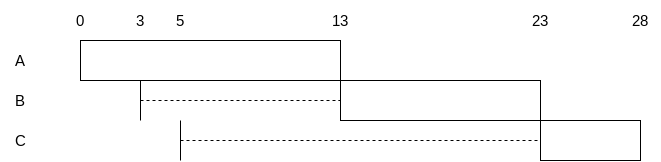

The diagram above was exported from draw.io. Its source (the exported page's mxGraphModel, read from the mxfile embedded in the PNG):
<mxGraphModel dx="977" dy="424" grid="1" gridSize="10" guides="1" tooltips="1" connect="1" arrows="1" fold="1" page="1" pageScale="1" pageWidth="1169" pageHeight="827" math="0" shadow="0">
  <root>
    <mxCell id="0" />
    <mxCell id="1" parent="0" />
    <mxCell id="4" value="C" style="text;html=1;strokeColor=none;fillColor=none;align=center;verticalAlign=middle;whiteSpace=wrap;rounded=0;fontSize=15;" parent="1" vertex="1">
      <mxGeometry x="360" y="360" width="40" height="40" as="geometry" />
    </mxCell>
    <mxCell id="5" value="A" style="text;html=1;strokeColor=none;fillColor=none;align=center;verticalAlign=middle;whiteSpace=wrap;rounded=0;fontSize=15;" parent="1" vertex="1">
      <mxGeometry x="360" y="280" width="40" height="40" as="geometry" />
    </mxCell>
    <mxCell id="6" value="B" style="text;html=1;strokeColor=none;fillColor=none;align=center;verticalAlign=middle;whiteSpace=wrap;rounded=0;fontSize=15;" parent="1" vertex="1">
      <mxGeometry x="360" y="320" width="40" height="40" as="geometry" />
    </mxCell>
    <mxCell id="7" value="" style="rounded=0;whiteSpace=wrap;html=1;fontSize=15;" parent="1" vertex="1">
      <mxGeometry x="440" y="280" width="260" height="40" as="geometry" />
    </mxCell>
    <mxCell id="8" value="" style="rounded=0;whiteSpace=wrap;html=1;fontSize=15;" parent="1" vertex="1">
      <mxGeometry x="700" y="320" width="200" height="40" as="geometry" />
    </mxCell>
    <mxCell id="9" value="" style="rounded=0;whiteSpace=wrap;html=1;fontSize=15;" parent="1" vertex="1">
      <mxGeometry x="900" y="360" width="100" height="40" as="geometry" />
    </mxCell>
    <mxCell id="11" value="0" style="text;html=1;strokeColor=none;fillColor=none;align=center;verticalAlign=middle;whiteSpace=wrap;rounded=0;fontSize=15;" parent="1" vertex="1">
      <mxGeometry x="420" y="240" width="40" height="40" as="geometry" />
    </mxCell>
    <mxCell id="12" value="13" style="text;html=1;strokeColor=none;fillColor=none;align=center;verticalAlign=middle;whiteSpace=wrap;rounded=0;fontSize=15;" parent="1" vertex="1">
      <mxGeometry x="680" y="240" width="40" height="40" as="geometry" />
    </mxCell>
    <mxCell id="13" value="23" style="text;html=1;strokeColor=none;fillColor=none;align=center;verticalAlign=middle;whiteSpace=wrap;rounded=0;fontSize=15;" parent="1" vertex="1">
      <mxGeometry x="880" y="240" width="40" height="40" as="geometry" />
    </mxCell>
    <mxCell id="14" value="28" style="text;html=1;strokeColor=none;fillColor=none;align=center;verticalAlign=middle;whiteSpace=wrap;rounded=0;fontSize=15;" parent="1" vertex="1">
      <mxGeometry x="980" y="240" width="40" height="40" as="geometry" />
    </mxCell>
    <mxCell id="15" value="" style="endArrow=none;dashed=1;html=1;entryX=0;entryY=0.5;entryDx=0;entryDy=0;fontSize=15;" parent="1" target="8" edge="1">
      <mxGeometry width="50" height="50" relative="1" as="geometry">
        <mxPoint x="500" y="340" as="sourcePoint" />
        <mxPoint x="620" y="320" as="targetPoint" />
      </mxGeometry>
    </mxCell>
    <mxCell id="16" value="" style="endArrow=none;html=1;fontSize=15;" parent="1" edge="1">
      <mxGeometry width="50" height="50" relative="1" as="geometry">
        <mxPoint x="500" y="320" as="sourcePoint" />
        <mxPoint x="500" y="360" as="targetPoint" />
      </mxGeometry>
    </mxCell>
    <mxCell id="17" value="" style="endArrow=none;dashed=1;html=1;entryX=0;entryY=0.5;entryDx=0;entryDy=0;fontSize=15;" parent="1" target="9" edge="1">
      <mxGeometry width="50" height="50" relative="1" as="geometry">
        <mxPoint x="540" y="380" as="sourcePoint" />
        <mxPoint x="739.9999999999998" y="380" as="targetPoint" />
      </mxGeometry>
    </mxCell>
    <mxCell id="18" value="" style="endArrow=none;html=1;fontSize=15;" parent="1" edge="1">
      <mxGeometry width="50" height="50" relative="1" as="geometry">
        <mxPoint x="540" y="360" as="sourcePoint" />
        <mxPoint x="540" y="400" as="targetPoint" />
      </mxGeometry>
    </mxCell>
    <mxCell id="19" value="3" style="text;html=1;strokeColor=none;fillColor=none;align=center;verticalAlign=middle;whiteSpace=wrap;rounded=0;fontSize=15;" parent="1" vertex="1">
      <mxGeometry x="480" y="240" width="40" height="40" as="geometry" />
    </mxCell>
    <mxCell id="20" value="5" style="text;html=1;strokeColor=none;fillColor=none;align=center;verticalAlign=middle;whiteSpace=wrap;rounded=0;fontSize=15;" parent="1" vertex="1">
      <mxGeometry x="520" y="240" width="40" height="40" as="geometry" />
    </mxCell>
  </root>
</mxGraphModel>